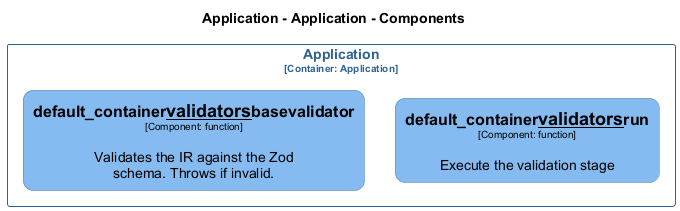

The diagram above was rendered by PlantUML. Its source (embedded in the PNG):
@startuml
set separator none
title Application - Application - Components

top to bottom direction
skinparam ranksep 60
skinparam nodesep 30

skinparam {
  arrowFontSize 10
  defaultTextAlignment center
  wrapWidth 200
  maxMessageSize 100
  defaultFontName "Arial"
}

hide stereotype

skinparam rectangle<<Application.Application.default_container__validators__basevalidator>> {
  BackgroundColor #85bbf0
  FontColor #000000
  BorderColor #5d82a8
  roundCorner 20
  shadowing false
}
skinparam rectangle<<Application.Application.default_container__validators__run>> {
  BackgroundColor #85bbf0
  FontColor #000000
  BorderColor #5d82a8
  roundCorner 20
  shadowing false
}
skinparam rectangle<<Application.Application>> {
  BorderColor #2e6295
  FontColor #2e6295
  shadowing false
}

rectangle "Application\n<size:10>[Container: Application]</size>" <<Application.Application>> {
  rectangle "==default_container__validators__run\n<size:10>[Component: function]</size>\n\nExecute the validation stage" <<Application.Application.default_container__validators__run>> as Application.Application.default_container__validators__run
  rectangle "==default_container__validators__basevalidator\n<size:10>[Component: function]</size>\n\nValidates the IR against the Zod schema. Throws if invalid." <<Application.Application.default_container__validators__basevalidator>> as Application.Application.default_container__validators__basevalidator
}

@enduml